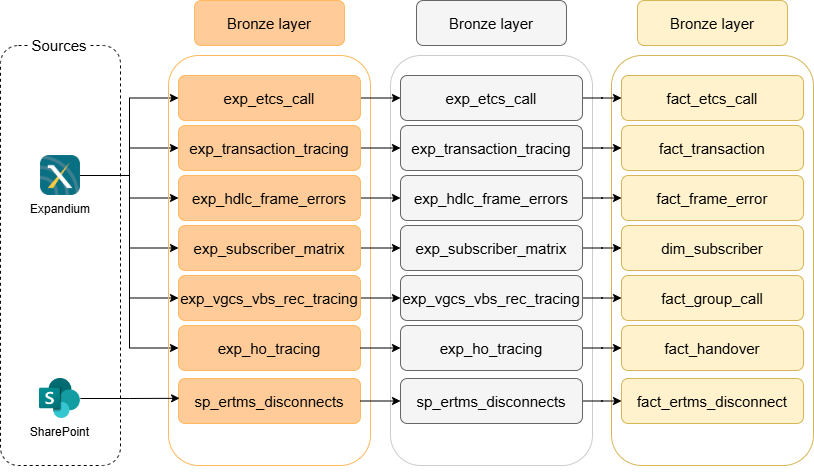

The diagram above was exported from draw.io. Its source (the exported page's mxGraphModel, read from the mxfile embedded in the PNG):
<mxGraphModel dx="1512" dy="750" grid="1" gridSize="10" guides="1" tooltips="1" connect="1" arrows="1" fold="1" page="1" pageScale="1" pageWidth="827" pageHeight="1169" math="0" shadow="0">
  <root>
    <mxCell id="0" />
    <mxCell id="1" parent="0" />
    <mxCell id="ln-_4ZSGvzrTA7YtYYYU-9" parent="1" style="rounded=1;whiteSpace=wrap;html=1;fillColor=none;strokeColor=#CCCCCC;strokeWidth=1;" value="" vertex="1">
      <mxGeometry height="410" width="202" x="460" y="150" as="geometry" />
    </mxCell>
    <mxCell id="ArqK0dryU4Cz_tfay5vw-9" parent="1" style="rounded=1;whiteSpace=wrap;html=1;fillColor=none;strokeColor=#d6b656;strokeWidth=1;" value="" vertex="1">
      <mxGeometry height="410" width="202" x="681" y="150" as="geometry" />
    </mxCell>
    <mxCell id="0O6o4EFX5PEdzxIw9MWJ-1" parent="1" style="rounded=1;whiteSpace=wrap;html=1;dashed=1;" value="" vertex="1">
      <mxGeometry height="420" width="120" x="70" y="140" as="geometry" />
    </mxCell>
    <mxCell id="0O6o4EFX5PEdzxIw9MWJ-2" parent="1" style="text;html=1;whiteSpace=wrap;strokeColor=none;fillColor=default;align=center;verticalAlign=middle;rounded=0;" value="&lt;font style=&quot;font-size: 15px;&quot;&gt;Sources&lt;/font&gt;" vertex="1">
      <mxGeometry height="20" width="60" x="99.45000000000005" y="130" as="geometry" />
    </mxCell>
    <mxCell id="0O6o4EFX5PEdzxIw9MWJ-18" edge="1" parent="1" source="0O6o4EFX5PEdzxIw9MWJ-3" style="edgeStyle=orthogonalEdgeStyle;rounded=0;orthogonalLoop=1;jettySize=auto;html=1;exitX=1;exitY=0.5;exitDx=0;exitDy=0;entryX=0;entryY=0.5;entryDx=0;entryDy=0;" target="0O6o4EFX5PEdzxIw9MWJ-10">
      <mxGeometry relative="1" as="geometry" />
    </mxCell>
    <mxCell id="0O6o4EFX5PEdzxIw9MWJ-19" edge="1" parent="1" source="0O6o4EFX5PEdzxIw9MWJ-3" style="edgeStyle=orthogonalEdgeStyle;rounded=0;orthogonalLoop=1;jettySize=auto;html=1;exitX=1;exitY=0.5;exitDx=0;exitDy=0;entryX=0;entryY=0.5;entryDx=0;entryDy=0;" target="0O6o4EFX5PEdzxIw9MWJ-11">
      <mxGeometry relative="1" as="geometry" />
    </mxCell>
    <mxCell id="0O6o4EFX5PEdzxIw9MWJ-20" edge="1" parent="1" source="0O6o4EFX5PEdzxIw9MWJ-3" style="edgeStyle=orthogonalEdgeStyle;rounded=0;orthogonalLoop=1;jettySize=auto;html=1;exitX=1;exitY=0.5;exitDx=0;exitDy=0;entryX=0;entryY=0.5;entryDx=0;entryDy=0;" target="0O6o4EFX5PEdzxIw9MWJ-12">
      <mxGeometry relative="1" as="geometry" />
    </mxCell>
    <mxCell id="0O6o4EFX5PEdzxIw9MWJ-21" edge="1" parent="1" source="0O6o4EFX5PEdzxIw9MWJ-3" style="edgeStyle=orthogonalEdgeStyle;rounded=0;orthogonalLoop=1;jettySize=auto;html=1;exitX=1;exitY=0.5;exitDx=0;exitDy=0;entryX=0;entryY=0.5;entryDx=0;entryDy=0;" target="0O6o4EFX5PEdzxIw9MWJ-13">
      <mxGeometry relative="1" as="geometry" />
    </mxCell>
    <mxCell id="0O6o4EFX5PEdzxIw9MWJ-22" edge="1" parent="1" source="0O6o4EFX5PEdzxIw9MWJ-3" style="edgeStyle=orthogonalEdgeStyle;rounded=0;orthogonalLoop=1;jettySize=auto;html=1;exitX=1;exitY=0.5;exitDx=0;exitDy=0;entryX=0;entryY=0.5;entryDx=0;entryDy=0;" target="0O6o4EFX5PEdzxIw9MWJ-14">
      <mxGeometry relative="1" as="geometry" />
    </mxCell>
    <mxCell id="0O6o4EFX5PEdzxIw9MWJ-23" edge="1" parent="1" source="0O6o4EFX5PEdzxIw9MWJ-3" style="edgeStyle=orthogonalEdgeStyle;rounded=0;orthogonalLoop=1;jettySize=auto;html=1;exitX=1;exitY=0.5;exitDx=0;exitDy=0;entryX=0;entryY=0.5;entryDx=0;entryDy=0;" target="0O6o4EFX5PEdzxIw9MWJ-15">
      <mxGeometry relative="1" as="geometry" />
    </mxCell>
    <mxCell id="0O6o4EFX5PEdzxIw9MWJ-3" parent="1" style="shape=image;verticalLabelPosition=bottom;labelBackgroundColor=default;verticalAlign=top;aspect=fixed;imageAspect=0;image=data:image/png,(base64 omitted: 20792 chars);" value="Expandium" vertex="1">
      <mxGeometry height="40" width="40" x="110" y="250" as="geometry" />
    </mxCell>
    <mxCell id="0O6o4EFX5PEdzxIw9MWJ-4" parent="1" style="shape=image;verticalLabelPosition=bottom;labelBackgroundColor=default;verticalAlign=top;aspect=fixed;imageAspect=0;image=data:image/png,(base64 omitted: 30480 chars);" value="SharePoint" vertex="1">
      <mxGeometry height="40" width="40.9" x="109" y="473" as="geometry" />
    </mxCell>
    <mxCell id="0O6o4EFX5PEdzxIw9MWJ-7" parent="1" style="rounded=1;whiteSpace=wrap;html=1;fillColor=#ffcc99;strokeColor=#FFB85D;" value="&lt;font style=&quot;color: rgb(0, 0, 0); font-size: 15px;&quot;&gt;Bronze layer&lt;/font&gt;" vertex="1">
      <mxGeometry height="45" width="150" x="264" y="95" as="geometry" />
    </mxCell>
    <mxCell id="0O6o4EFX5PEdzxIw9MWJ-8" parent="1" style="rounded=1;whiteSpace=wrap;html=1;fillColor=none;strokeColor=#FFB85D;strokeWidth=1;" value="" vertex="1">
      <mxGeometry height="410" width="202" x="238" y="150" as="geometry" />
    </mxCell>
    <mxCell id="0O6o4EFX5PEdzxIw9MWJ-9" edge="1" parent="1" source="0O6o4EFX5PEdzxIw9MWJ-3" style="edgeStyle=orthogonalEdgeStyle;rounded=0;orthogonalLoop=1;jettySize=auto;html=1;exitX=0.5;exitY=1;exitDx=0;exitDy=0;" target="0O6o4EFX5PEdzxIw9MWJ-3">
      <mxGeometry relative="1" as="geometry" />
    </mxCell>
    <mxCell id="ln-_4ZSGvzrTA7YtYYYU-12" edge="1" parent="1" source="0O6o4EFX5PEdzxIw9MWJ-10" style="edgeStyle=orthogonalEdgeStyle;rounded=0;orthogonalLoop=1;jettySize=auto;html=1;exitX=1;exitY=0.5;exitDx=0;exitDy=0;entryX=0;entryY=0.5;entryDx=0;entryDy=0;" target="ln-_4ZSGvzrTA7YtYYYU-2">
      <mxGeometry relative="1" as="geometry" />
    </mxCell>
    <mxCell id="0O6o4EFX5PEdzxIw9MWJ-10" parent="1" style="rounded=1;whiteSpace=wrap;html=1;fillColor=#ffcc99;strokeColor=#FFB85D;" value="&lt;font style=&quot;color: rgb(0, 0, 0); font-size: 15px;&quot;&gt;exp_etcs_call&lt;/font&gt;" vertex="1">
      <mxGeometry height="45" width="182" x="248" y="170" as="geometry" />
    </mxCell>
    <mxCell id="ln-_4ZSGvzrTA7YtYYYU-13" edge="1" parent="1" source="0O6o4EFX5PEdzxIw9MWJ-11" style="edgeStyle=orthogonalEdgeStyle;rounded=0;orthogonalLoop=1;jettySize=auto;html=1;exitX=1;exitY=0.5;exitDx=0;exitDy=0;entryX=0;entryY=0.5;entryDx=0;entryDy=0;" target="ln-_4ZSGvzrTA7YtYYYU-4">
      <mxGeometry relative="1" as="geometry" />
    </mxCell>
    <mxCell id="0O6o4EFX5PEdzxIw9MWJ-11" parent="1" style="rounded=1;whiteSpace=wrap;html=1;fillColor=#ffcc99;strokeColor=#FFB85D;" value="&lt;font style=&quot;color: rgb(0, 0, 0); font-size: 15px;&quot;&gt;exp_transaction_tracing&lt;/font&gt;" vertex="1">
      <mxGeometry height="45" width="182" x="248" y="220" as="geometry" />
    </mxCell>
    <mxCell id="ln-_4ZSGvzrTA7YtYYYU-14" edge="1" parent="1" source="0O6o4EFX5PEdzxIw9MWJ-12" style="edgeStyle=orthogonalEdgeStyle;rounded=0;orthogonalLoop=1;jettySize=auto;html=1;exitX=1;exitY=0.5;exitDx=0;exitDy=0;entryX=0;entryY=0.5;entryDx=0;entryDy=0;" target="ln-_4ZSGvzrTA7YtYYYU-3">
      <mxGeometry relative="1" as="geometry" />
    </mxCell>
    <mxCell id="0O6o4EFX5PEdzxIw9MWJ-12" parent="1" style="rounded=1;whiteSpace=wrap;html=1;fillColor=#ffcc99;strokeColor=#FFB85D;" value="&lt;font style=&quot;color: rgb(0, 0, 0); font-size: 15px;&quot;&gt;exp_hdlc_frame_errors&lt;/font&gt;" vertex="1">
      <mxGeometry height="45" width="182" x="248" y="270" as="geometry" />
    </mxCell>
    <mxCell id="ln-_4ZSGvzrTA7YtYYYU-15" edge="1" parent="1" source="0O6o4EFX5PEdzxIw9MWJ-13" style="edgeStyle=orthogonalEdgeStyle;rounded=0;orthogonalLoop=1;jettySize=auto;html=1;exitX=1;exitY=0.5;exitDx=0;exitDy=0;entryX=0;entryY=0.5;entryDx=0;entryDy=0;" target="ln-_4ZSGvzrTA7YtYYYU-5">
      <mxGeometry relative="1" as="geometry" />
    </mxCell>
    <mxCell id="0O6o4EFX5PEdzxIw9MWJ-13" parent="1" style="rounded=1;whiteSpace=wrap;html=1;fillColor=#ffcc99;strokeColor=#FFB85D;" value="&lt;font style=&quot;color: rgb(0, 0, 0); font-size: 15px;&quot;&gt;exp_subscriber_matrix&lt;/font&gt;" vertex="1">
      <mxGeometry height="45" width="182" x="248" y="320" as="geometry" />
    </mxCell>
    <mxCell id="ln-_4ZSGvzrTA7YtYYYU-16" edge="1" parent="1" source="0O6o4EFX5PEdzxIw9MWJ-14" style="edgeStyle=orthogonalEdgeStyle;rounded=0;orthogonalLoop=1;jettySize=auto;html=1;exitX=1;exitY=0.5;exitDx=0;exitDy=0;" target="ln-_4ZSGvzrTA7YtYYYU-6">
      <mxGeometry relative="1" as="geometry" />
    </mxCell>
    <mxCell id="0O6o4EFX5PEdzxIw9MWJ-14" parent="1" style="rounded=1;whiteSpace=wrap;html=1;fillColor=#ffcc99;strokeColor=#FFB85D;" value="&lt;font style=&quot;color: rgb(0, 0, 0); font-size: 15px;&quot;&gt;exp_vgcs_vbs_rec_tracing&lt;/font&gt;" vertex="1">
      <mxGeometry height="45" width="182" x="248" y="370" as="geometry" />
    </mxCell>
    <mxCell id="0O6o4EFX5PEdzxIw9MWJ-15" parent="1" style="rounded=1;whiteSpace=wrap;html=1;fillColor=#ffcc99;strokeColor=#FFB85D;" value="&lt;font style=&quot;color: rgb(0, 0, 0); font-size: 15px;&quot;&gt;exp_ho_tracing&lt;/font&gt;" vertex="1">
      <mxGeometry height="45" width="182" x="248" y="420" as="geometry" />
    </mxCell>
    <mxCell id="0O6o4EFX5PEdzxIw9MWJ-17" parent="1" style="rounded=1;whiteSpace=wrap;html=1;fillColor=#ffcc99;strokeColor=#FFB85D;" value="&lt;font style=&quot;color: rgb(0, 0, 0); font-size: 15px;&quot;&gt;sp_ertms_disconnects&lt;/font&gt;" vertex="1">
      <mxGeometry height="45" width="182" x="248" y="473" as="geometry" />
    </mxCell>
    <mxCell id="0O6o4EFX5PEdzxIw9MWJ-26" edge="1" parent="1" source="0O6o4EFX5PEdzxIw9MWJ-4" style="edgeStyle=orthogonalEdgeStyle;rounded=0;orthogonalLoop=1;jettySize=auto;html=1;exitX=1;exitY=0.5;exitDx=0;exitDy=0;entryX=0.006;entryY=0.44;entryDx=0;entryDy=0;entryPerimeter=0;" target="0O6o4EFX5PEdzxIw9MWJ-17">
      <mxGeometry relative="1" as="geometry" />
    </mxCell>
    <mxCell id="ln-_4ZSGvzrTA7YtYYYU-1" edge="1" parent="1" source="0O6o4EFX5PEdzxIw9MWJ-8" style="edgeStyle=orthogonalEdgeStyle;rounded=0;orthogonalLoop=1;jettySize=auto;html=1;exitX=0.5;exitY=1;exitDx=0;exitDy=0;" target="0O6o4EFX5PEdzxIw9MWJ-8">
      <mxGeometry relative="1" as="geometry" />
    </mxCell>
    <mxCell id="ArqK0dryU4Cz_tfay5vw-10" edge="1" parent="1" source="ln-_4ZSGvzrTA7YtYYYU-2" style="edgeStyle=orthogonalEdgeStyle;rounded=0;orthogonalLoop=1;jettySize=auto;html=1;" target="ArqK0dryU4Cz_tfay5vw-1">
      <mxGeometry relative="1" as="geometry" />
    </mxCell>
    <mxCell id="ln-_4ZSGvzrTA7YtYYYU-2" parent="1" style="rounded=1;whiteSpace=wrap;html=1;fillColor=#f5f5f5;strokeColor=#666666;fontColor=#333333;" value="&lt;font style=&quot;color: rgb(0, 0, 0); font-size: 15px;&quot;&gt;exp_etcs_call&lt;/font&gt;" vertex="1">
      <mxGeometry height="45" width="182" x="470" y="170" as="geometry" />
    </mxCell>
    <mxCell id="ArqK0dryU4Cz_tfay5vw-12" edge="1" parent="1" source="ln-_4ZSGvzrTA7YtYYYU-3" style="edgeStyle=orthogonalEdgeStyle;rounded=0;orthogonalLoop=1;jettySize=auto;html=1;entryX=0;entryY=0.5;entryDx=0;entryDy=0;" target="ArqK0dryU4Cz_tfay5vw-2">
      <mxGeometry relative="1" as="geometry" />
    </mxCell>
    <mxCell id="ln-_4ZSGvzrTA7YtYYYU-3" parent="1" style="rounded=1;whiteSpace=wrap;html=1;fillColor=#f5f5f5;strokeColor=#666666;fontColor=#333333;" value="&lt;font style=&quot;color: rgb(0, 0, 0); font-size: 15px;&quot;&gt;exp_hdlc_frame_errors&lt;/font&gt;" vertex="1">
      <mxGeometry height="45" width="182" x="470" y="270" as="geometry" />
    </mxCell>
    <mxCell id="ArqK0dryU4Cz_tfay5vw-11" edge="1" parent="1" source="ln-_4ZSGvzrTA7YtYYYU-4" style="edgeStyle=orthogonalEdgeStyle;rounded=0;orthogonalLoop=1;jettySize=auto;html=1;" target="ArqK0dryU4Cz_tfay5vw-3">
      <mxGeometry relative="1" as="geometry" />
    </mxCell>
    <mxCell id="ln-_4ZSGvzrTA7YtYYYU-4" parent="1" style="rounded=1;whiteSpace=wrap;html=1;fillColor=#f5f5f5;strokeColor=#666666;fontColor=#333333;" value="&lt;font style=&quot;color: rgb(0, 0, 0); font-size: 15px;&quot;&gt;exp_transaction_tracing&lt;/font&gt;" vertex="1">
      <mxGeometry height="45" width="182" x="470" y="220" as="geometry" />
    </mxCell>
    <mxCell id="ArqK0dryU4Cz_tfay5vw-13" edge="1" parent="1" source="ln-_4ZSGvzrTA7YtYYYU-5" style="edgeStyle=orthogonalEdgeStyle;rounded=0;orthogonalLoop=1;jettySize=auto;html=1;entryX=0;entryY=0.5;entryDx=0;entryDy=0;" target="ArqK0dryU4Cz_tfay5vw-4">
      <mxGeometry relative="1" as="geometry" />
    </mxCell>
    <mxCell id="ln-_4ZSGvzrTA7YtYYYU-5" parent="1" style="rounded=1;whiteSpace=wrap;html=1;fillColor=#f5f5f5;strokeColor=#666666;fontColor=#333333;" value="&lt;font style=&quot;color: rgb(0, 0, 0); font-size: 15px;&quot;&gt;exp_subscriber_matrix&lt;/font&gt;" vertex="1">
      <mxGeometry height="45" width="182" x="470" y="320" as="geometry" />
    </mxCell>
    <mxCell id="ArqK0dryU4Cz_tfay5vw-14" edge="1" parent="1" source="ln-_4ZSGvzrTA7YtYYYU-6" style="edgeStyle=orthogonalEdgeStyle;rounded=0;orthogonalLoop=1;jettySize=auto;html=1;entryX=0;entryY=0.5;entryDx=0;entryDy=0;" target="ArqK0dryU4Cz_tfay5vw-5">
      <mxGeometry relative="1" as="geometry" />
    </mxCell>
    <mxCell id="ln-_4ZSGvzrTA7YtYYYU-6" parent="1" style="rounded=1;whiteSpace=wrap;html=1;fillColor=#f5f5f5;strokeColor=#666666;fontColor=#333333;" value="&lt;font style=&quot;color: rgb(0, 0, 0); font-size: 15px;&quot;&gt;exp_vgcs_vbs_rec_tracing&lt;/font&gt;" vertex="1">
      <mxGeometry height="45" width="182" x="470" y="370" as="geometry" />
    </mxCell>
    <mxCell id="ArqK0dryU4Cz_tfay5vw-15" edge="1" parent="1" source="ln-_4ZSGvzrTA7YtYYYU-7" style="edgeStyle=orthogonalEdgeStyle;rounded=0;orthogonalLoop=1;jettySize=auto;html=1;" target="ArqK0dryU4Cz_tfay5vw-6">
      <mxGeometry relative="1" as="geometry" />
    </mxCell>
    <mxCell id="ln-_4ZSGvzrTA7YtYYYU-7" parent="1" style="rounded=1;whiteSpace=wrap;html=1;fillColor=#f5f5f5;strokeColor=#666666;fontColor=#333333;" value="&lt;font style=&quot;color: rgb(0, 0, 0); font-size: 15px;&quot;&gt;exp_ho_tracing&lt;/font&gt;" vertex="1">
      <mxGeometry height="45" width="182" x="470" y="420" as="geometry" />
    </mxCell>
    <mxCell id="ArqK0dryU4Cz_tfay5vw-16" edge="1" parent="1" source="ln-_4ZSGvzrTA7YtYYYU-8" style="edgeStyle=orthogonalEdgeStyle;rounded=0;orthogonalLoop=1;jettySize=auto;html=1;" target="ArqK0dryU4Cz_tfay5vw-7">
      <mxGeometry relative="1" as="geometry" />
    </mxCell>
    <mxCell id="ln-_4ZSGvzrTA7YtYYYU-8" parent="1" style="rounded=1;whiteSpace=wrap;html=1;fillColor=#f5f5f5;strokeColor=#666666;fontColor=#333333;" value="&lt;font style=&quot;color: rgb(0, 0, 0); font-size: 15px;&quot;&gt;sp_ertms_disconnects&lt;/font&gt;" vertex="1">
      <mxGeometry height="45" width="182" x="470" y="473" as="geometry" />
    </mxCell>
    <mxCell id="ln-_4ZSGvzrTA7YtYYYU-10" parent="1" style="rounded=1;whiteSpace=wrap;html=1;fillColor=#f5f5f5;strokeColor=#666666;fontColor=#333333;" value="&lt;font style=&quot;color: rgb(0, 0, 0); font-size: 15px;&quot;&gt;Bronze layer&lt;/font&gt;" vertex="1">
      <mxGeometry height="45" width="150" x="486" y="95" as="geometry" />
    </mxCell>
    <mxCell id="ln-_4ZSGvzrTA7YtYYYU-18" edge="1" parent="1" source="0O6o4EFX5PEdzxIw9MWJ-15" style="edgeStyle=orthogonalEdgeStyle;rounded=0;orthogonalLoop=1;jettySize=auto;html=1;exitX=1;exitY=0.5;exitDx=0;exitDy=0;entryX=0;entryY=0.5;entryDx=0;entryDy=0;" target="ln-_4ZSGvzrTA7YtYYYU-7">
      <mxGeometry relative="1" as="geometry" />
    </mxCell>
    <mxCell id="ln-_4ZSGvzrTA7YtYYYU-19" edge="1" parent="1" source="0O6o4EFX5PEdzxIw9MWJ-17" style="edgeStyle=orthogonalEdgeStyle;rounded=0;orthogonalLoop=1;jettySize=auto;html=1;exitX=1;exitY=0.5;exitDx=0;exitDy=0;entryX=0;entryY=0.5;entryDx=0;entryDy=0;" target="ln-_4ZSGvzrTA7YtYYYU-8">
      <mxGeometry relative="1" as="geometry" />
    </mxCell>
    <mxCell id="ArqK0dryU4Cz_tfay5vw-1" parent="1" style="rounded=1;whiteSpace=wrap;html=1;fillColor=#fff2cc;strokeColor=#d6b656;" value="&lt;font style=&quot;color: rgb(0, 0, 0); font-size: 15px;&quot;&gt;fact_etcs_call&lt;/font&gt;" vertex="1">
      <mxGeometry height="45" width="182" x="691" y="170" as="geometry" />
    </mxCell>
    <mxCell id="ArqK0dryU4Cz_tfay5vw-2" parent="1" style="rounded=1;whiteSpace=wrap;html=1;fillColor=#fff2cc;strokeColor=#d6b656;" value="&lt;font style=&quot;color: rgb(0, 0, 0); font-size: 15px;&quot;&gt;fact_frame_error&lt;/font&gt;" vertex="1">
      <mxGeometry height="45" width="182" x="691" y="270" as="geometry" />
    </mxCell>
    <mxCell id="ArqK0dryU4Cz_tfay5vw-3" parent="1" style="rounded=1;whiteSpace=wrap;html=1;fillColor=#fff2cc;strokeColor=#d6b656;" value="&lt;font style=&quot;color: rgb(0, 0, 0); font-size: 15px;&quot;&gt;fact_transaction&lt;/font&gt;" vertex="1">
      <mxGeometry height="45" width="182" x="691" y="220" as="geometry" />
    </mxCell>
    <mxCell id="ArqK0dryU4Cz_tfay5vw-4" parent="1" style="rounded=1;whiteSpace=wrap;html=1;fillColor=#fff2cc;strokeColor=#d6b656;" value="&lt;font style=&quot;color: rgb(0, 0, 0); font-size: 15px;&quot;&gt;dim_subscriber&lt;/font&gt;" vertex="1">
      <mxGeometry height="45" width="182" x="691" y="320" as="geometry" />
    </mxCell>
    <mxCell id="ArqK0dryU4Cz_tfay5vw-5" parent="1" style="rounded=1;whiteSpace=wrap;html=1;fillColor=#fff2cc;strokeColor=#d6b656;" value="&lt;font style=&quot;color: rgb(0, 0, 0); font-size: 15px;&quot;&gt;fact_group_call&lt;/font&gt;" vertex="1">
      <mxGeometry height="45" width="182" x="691" y="370" as="geometry" />
    </mxCell>
    <mxCell id="ArqK0dryU4Cz_tfay5vw-6" parent="1" style="rounded=1;whiteSpace=wrap;html=1;fillColor=#fff2cc;strokeColor=#d6b656;" value="&lt;font style=&quot;color: rgb(0, 0, 0); font-size: 15px;&quot;&gt;fact_handover&lt;/font&gt;" vertex="1">
      <mxGeometry height="45" width="182" x="691" y="420" as="geometry" />
    </mxCell>
    <mxCell id="ArqK0dryU4Cz_tfay5vw-7" parent="1" style="rounded=1;whiteSpace=wrap;html=1;fillColor=#fff2cc;strokeColor=#d6b656;" value="&lt;font style=&quot;color: rgb(0, 0, 0); font-size: 15px;&quot;&gt;fact_ertms_disconnect&lt;/font&gt;" vertex="1">
      <mxGeometry height="45" width="182" x="691" y="473" as="geometry" />
    </mxCell>
    <mxCell id="ArqK0dryU4Cz_tfay5vw-8" parent="1" style="rounded=1;whiteSpace=wrap;html=1;fillColor=#fff2cc;strokeColor=#d6b656;" value="&lt;font style=&quot;color: rgb(0, 0, 0); font-size: 15px;&quot;&gt;Bronze layer&lt;/font&gt;" vertex="1">
      <mxGeometry height="45" width="150" x="707" y="95" as="geometry" />
    </mxCell>
  </root>
</mxGraphModel>